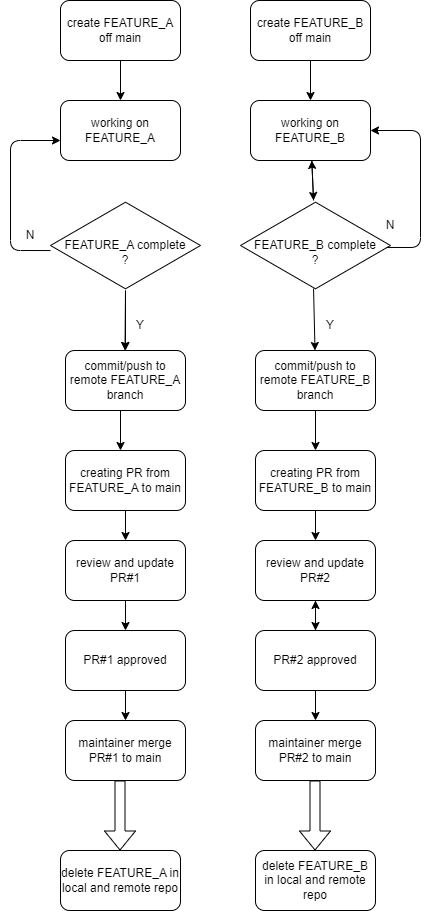

The diagram above was exported from draw.io. Its source (the exported page's mxGraphModel, read from the mxfile embedded in the PNG):
<mxGraphModel dx="700" dy="515" grid="1" gridSize="10" guides="1" tooltips="1" connect="1" arrows="1" fold="1" page="1" pageScale="1" pageWidth="850" pageHeight="1100" math="0" shadow="0">
  <root>
    <mxCell id="0" />
    <mxCell id="1" parent="0" />
    <mxCell id="40" value="" style="edgeStyle=none;html=1;" edge="1" parent="1" source="2" target="3">
      <mxGeometry relative="1" as="geometry" />
    </mxCell>
    <mxCell id="2" value="create FEATURE_A off main" style="rounded=1;whiteSpace=wrap;html=1;" vertex="1" parent="1">
      <mxGeometry x="210" y="60" width="120" height="60" as="geometry" />
    </mxCell>
    <mxCell id="3" value="working on FEATURE_A" style="rounded=1;whiteSpace=wrap;html=1;" vertex="1" parent="1">
      <mxGeometry x="210" y="160" width="120" height="60" as="geometry" />
    </mxCell>
    <mxCell id="13" value="" style="edgeStyle=none;html=1;" edge="1" parent="1" source="4" target="11">
      <mxGeometry relative="1" as="geometry" />
    </mxCell>
    <mxCell id="4" value="&lt;br&gt;FEATURE_A complete&lt;br&gt;?" style="html=1;whiteSpace=wrap;aspect=fixed;shape=isoRectangle;" vertex="1" parent="1">
      <mxGeometry x="200" y="260" width="150" height="90" as="geometry" />
    </mxCell>
    <mxCell id="41" value="" style="edgeStyle=none;html=1;" edge="1" parent="1" source="5" target="6">
      <mxGeometry relative="1" as="geometry" />
    </mxCell>
    <mxCell id="5" value="create FEATURE_B off main" style="rounded=1;whiteSpace=wrap;html=1;" vertex="1" parent="1">
      <mxGeometry x="400" y="60" width="120" height="60" as="geometry" />
    </mxCell>
    <mxCell id="21" value="" style="edgeStyle=none;html=1;" edge="1" parent="1" source="6" target="7">
      <mxGeometry relative="1" as="geometry" />
    </mxCell>
    <mxCell id="6" value="working on FEATURE_B" style="rounded=1;whiteSpace=wrap;html=1;" vertex="1" parent="1">
      <mxGeometry x="400" y="160" width="120" height="60" as="geometry" />
    </mxCell>
    <mxCell id="20" value="" style="edgeStyle=none;html=1;" edge="1" parent="1" source="7" target="6">
      <mxGeometry relative="1" as="geometry" />
    </mxCell>
    <mxCell id="7" value="&lt;br&gt;FEATURE_B complete&lt;br&gt;?" style="html=1;whiteSpace=wrap;aspect=fixed;shape=isoRectangle;" vertex="1" parent="1">
      <mxGeometry x="390" y="260" width="150" height="90" as="geometry" />
    </mxCell>
    <mxCell id="9" value="" style="endArrow=classic;html=1;exitX=0;exitY=0.556;exitDx=0;exitDy=0;exitPerimeter=0;" edge="1" parent="1" source="4">
      <mxGeometry width="50" height="50" relative="1" as="geometry">
        <mxPoint x="160" y="250" as="sourcePoint" />
        <mxPoint x="210" y="200" as="targetPoint" />
        <Array as="points">
          <mxPoint x="160" y="310" />
          <mxPoint x="160" y="200" />
        </Array>
      </mxGeometry>
    </mxCell>
    <mxCell id="10" value="N" style="text;html=1;strokeColor=none;fillColor=none;align=center;verticalAlign=middle;whiteSpace=wrap;rounded=0;" vertex="1" parent="1">
      <mxGeometry x="150" y="280" width="60" height="30" as="geometry" />
    </mxCell>
    <mxCell id="11" value="commit/push to remote FEATURE_A branch" style="rounded=1;whiteSpace=wrap;html=1;" vertex="1" parent="1">
      <mxGeometry x="215" y="410" width="120" height="60" as="geometry" />
    </mxCell>
    <mxCell id="12" value="" style="endArrow=classic;html=1;" edge="1" parent="1">
      <mxGeometry width="50" height="50" relative="1" as="geometry">
        <mxPoint x="275" y="350" as="sourcePoint" />
        <mxPoint x="274.5" y="410" as="targetPoint" />
      </mxGeometry>
    </mxCell>
    <mxCell id="14" value="Y" style="text;html=1;strokeColor=none;fillColor=none;align=center;verticalAlign=middle;whiteSpace=wrap;rounded=0;" vertex="1" parent="1">
      <mxGeometry x="260" y="370" width="60" height="30" as="geometry" />
    </mxCell>
    <mxCell id="33" value="" style="edgeStyle=none;html=1;" edge="1" parent="1" source="15" target="16">
      <mxGeometry relative="1" as="geometry" />
    </mxCell>
    <mxCell id="15" value="creating PR from FEATURE_A to main" style="rounded=1;whiteSpace=wrap;html=1;" vertex="1" parent="1">
      <mxGeometry x="215" y="510" width="120" height="60" as="geometry" />
    </mxCell>
    <mxCell id="34" value="" style="edgeStyle=none;html=1;" edge="1" parent="1" source="16" target="17">
      <mxGeometry relative="1" as="geometry" />
    </mxCell>
    <mxCell id="16" value="review and update PR#1" style="rounded=1;whiteSpace=wrap;html=1;" vertex="1" parent="1">
      <mxGeometry x="215" y="600" width="120" height="60" as="geometry" />
    </mxCell>
    <mxCell id="35" value="" style="edgeStyle=none;html=1;" edge="1" parent="1" source="17" target="18">
      <mxGeometry relative="1" as="geometry" />
    </mxCell>
    <mxCell id="17" value="PR#1 approved" style="rounded=1;whiteSpace=wrap;html=1;" vertex="1" parent="1">
      <mxGeometry x="215" y="690" width="120" height="60" as="geometry" />
    </mxCell>
    <mxCell id="18" value="maintainer merge PR#1 to main" style="rounded=1;whiteSpace=wrap;html=1;" vertex="1" parent="1">
      <mxGeometry x="215" y="780" width="120" height="60" as="geometry" />
    </mxCell>
    <mxCell id="19" value="" style="endArrow=classic;html=1;exitX=0.973;exitY=0.522;exitDx=0;exitDy=0;exitPerimeter=0;entryX=1;entryY=0.5;entryDx=0;entryDy=0;" edge="1" parent="1" source="7" target="6">
      <mxGeometry width="50" height="50" relative="1" as="geometry">
        <mxPoint x="560" y="300" as="sourcePoint" />
        <mxPoint x="570" y="170" as="targetPoint" />
        <Array as="points">
          <mxPoint x="570" y="307" />
          <mxPoint x="570" y="190" />
        </Array>
      </mxGeometry>
    </mxCell>
    <mxCell id="22" value="N" style="text;html=1;strokeColor=none;fillColor=none;align=center;verticalAlign=middle;whiteSpace=wrap;rounded=0;" vertex="1" parent="1">
      <mxGeometry x="510" y="270" width="60" height="30" as="geometry" />
    </mxCell>
    <mxCell id="24" value="" style="endArrow=classic;html=1;exitX=0.487;exitY=0.978;exitDx=0;exitDy=0;exitPerimeter=0;" edge="1" parent="1" source="7">
      <mxGeometry width="50" height="50" relative="1" as="geometry">
        <mxPoint x="465" y="350" as="sourcePoint" />
        <mxPoint x="464.5" y="410" as="targetPoint" />
      </mxGeometry>
    </mxCell>
    <mxCell id="25" value="Y" style="text;html=1;strokeColor=none;fillColor=none;align=center;verticalAlign=middle;whiteSpace=wrap;rounded=0;" vertex="1" parent="1">
      <mxGeometry x="450" y="370" width="60" height="30" as="geometry" />
    </mxCell>
    <mxCell id="36" value="" style="edgeStyle=none;html=1;" edge="1" parent="1" source="26" target="27">
      <mxGeometry relative="1" as="geometry" />
    </mxCell>
    <mxCell id="26" value="commit/push to remote FEATURE_B branch" style="rounded=1;whiteSpace=wrap;html=1;" vertex="1" parent="1">
      <mxGeometry x="405" y="410" width="120" height="60" as="geometry" />
    </mxCell>
    <mxCell id="37" value="" style="edgeStyle=none;html=1;" edge="1" parent="1" source="27" target="28">
      <mxGeometry relative="1" as="geometry" />
    </mxCell>
    <mxCell id="27" value="creating PR from FEATURE_B to main" style="rounded=1;whiteSpace=wrap;html=1;" vertex="1" parent="1">
      <mxGeometry x="405" y="510" width="120" height="60" as="geometry" />
    </mxCell>
    <mxCell id="38" value="" style="edgeStyle=none;html=1;" edge="1" parent="1" source="28" target="29">
      <mxGeometry relative="1" as="geometry" />
    </mxCell>
    <mxCell id="28" value="review and update PR#2" style="rounded=1;whiteSpace=wrap;html=1;" vertex="1" parent="1">
      <mxGeometry x="405" y="600" width="120" height="60" as="geometry" />
    </mxCell>
    <mxCell id="39" value="" style="edgeStyle=none;html=1;" edge="1" parent="1" source="29" target="30">
      <mxGeometry relative="1" as="geometry" />
    </mxCell>
    <mxCell id="43" value="" style="edgeStyle=none;html=1;" edge="1" parent="1" source="29" target="28">
      <mxGeometry relative="1" as="geometry" />
    </mxCell>
    <mxCell id="29" value="PR#2 approved" style="rounded=1;whiteSpace=wrap;html=1;" vertex="1" parent="1">
      <mxGeometry x="405" y="690" width="120" height="60" as="geometry" />
    </mxCell>
    <mxCell id="30" value="maintainer merge PR#2 to main" style="rounded=1;whiteSpace=wrap;html=1;" vertex="1" parent="1">
      <mxGeometry x="405" y="780" width="120" height="60" as="geometry" />
    </mxCell>
    <mxCell id="31" value="" style="endArrow=classic;html=1;" edge="1" parent="1">
      <mxGeometry width="50" height="50" relative="1" as="geometry">
        <mxPoint x="270" y="470" as="sourcePoint" />
        <mxPoint x="270" y="510" as="targetPoint" />
      </mxGeometry>
    </mxCell>
    <mxCell id="47" value="" style="shape=flexArrow;endArrow=classic;html=1;" edge="1" parent="1">
      <mxGeometry width="50" height="50" relative="1" as="geometry">
        <mxPoint x="269.5" y="840" as="sourcePoint" />
        <mxPoint x="269.5" y="910" as="targetPoint" />
      </mxGeometry>
    </mxCell>
    <mxCell id="48" value="" style="shape=flexArrow;endArrow=classic;html=1;" edge="1" parent="1">
      <mxGeometry width="50" height="50" relative="1" as="geometry">
        <mxPoint x="464.5" y="840" as="sourcePoint" />
        <mxPoint x="464.5" y="910" as="targetPoint" />
      </mxGeometry>
    </mxCell>
    <mxCell id="49" value="delete FEATURE_A in local and remote repo" style="rounded=1;whiteSpace=wrap;html=1;" vertex="1" parent="1">
      <mxGeometry x="210" y="910" width="120" height="60" as="geometry" />
    </mxCell>
    <mxCell id="50" value="delete FEATURE_B in local and remote repo" style="rounded=1;whiteSpace=wrap;html=1;" vertex="1" parent="1">
      <mxGeometry x="405" y="910" width="120" height="60" as="geometry" />
    </mxCell>
  </root>
</mxGraphModel>